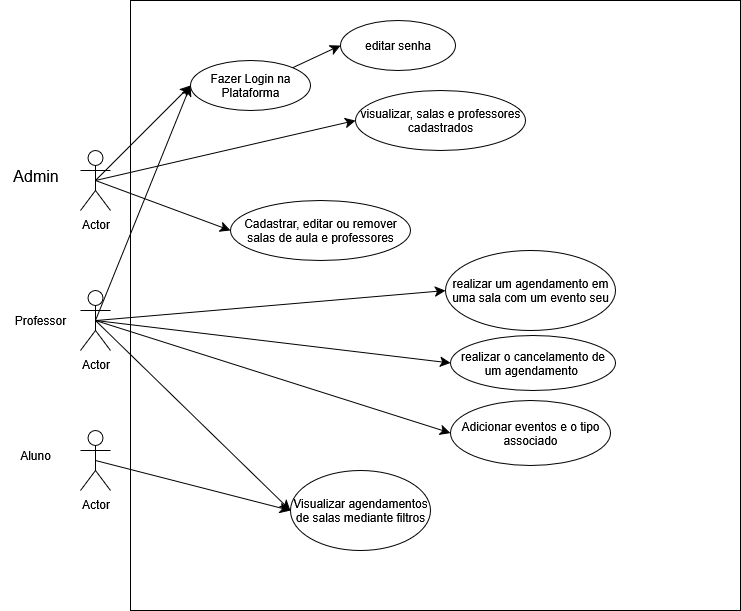

The diagram above was exported from draw.io. Its source (the exported page's mxGraphModel, read from the mxfile embedded in the PNG):
<mxGraphModel dx="827" dy="976" grid="1" gridSize="10" guides="1" tooltips="1" connect="1" arrows="1" fold="1" page="1" pageScale="1" pageWidth="827" pageHeight="1169" math="0" shadow="0">
  <root>
    <mxCell id="0" />
    <mxCell id="1" parent="0" />
    <mxCell id="85lk3x8wfXEO_yfJpsrA-1" value="Actor" style="shape=umlActor;verticalLabelPosition=bottom;verticalAlign=top;html=1;outlineConnect=0;" parent="1" vertex="1">
      <mxGeometry x="190" y="210" width="30" height="60" as="geometry" />
    </mxCell>
    <mxCell id="85lk3x8wfXEO_yfJpsrA-2" value="Actor" style="shape=umlActor;verticalLabelPosition=bottom;verticalAlign=top;html=1;outlineConnect=0;" parent="1" vertex="1">
      <mxGeometry x="190" y="350" width="30" height="60" as="geometry" />
    </mxCell>
    <mxCell id="85lk3x8wfXEO_yfJpsrA-16" value="Actor" style="shape=umlActor;verticalLabelPosition=bottom;verticalAlign=top;html=1;outlineConnect=0;" parent="1" vertex="1">
      <mxGeometry x="190" y="490" width="30" height="60" as="geometry" />
    </mxCell>
    <mxCell id="85lk3x8wfXEO_yfJpsrA-17" value="" style="whiteSpace=wrap;html=1;aspect=fixed;" parent="1" vertex="1">
      <mxGeometry x="240" y="60" width="610" height="610" as="geometry" />
    </mxCell>
    <mxCell id="85lk3x8wfXEO_yfJpsrA-18" value="Fazer Login na Plataforma" style="ellipse;whiteSpace=wrap;html=1;" parent="1" vertex="1">
      <mxGeometry x="300" y="120" width="120" height="50" as="geometry" />
    </mxCell>
    <mxCell id="85lk3x8wfXEO_yfJpsrA-19" value="Admin" style="text;html=1;align=center;verticalAlign=middle;resizable=0;points=[];autosize=1;strokeColor=none;fillColor=none;fontSize=16;" parent="1" vertex="1">
      <mxGeometry x="110" y="220" width="70" height="30" as="geometry" />
    </mxCell>
    <mxCell id="85lk3x8wfXEO_yfJpsrA-20" value="Professor" style="text;html=1;align=center;verticalAlign=middle;whiteSpace=wrap;rounded=0;" parent="1" vertex="1">
      <mxGeometry x="120" y="365" width="60" height="30" as="geometry" />
    </mxCell>
    <mxCell id="85lk3x8wfXEO_yfJpsrA-21" value="Aluno" style="text;html=1;align=center;verticalAlign=middle;whiteSpace=wrap;rounded=0;" parent="1" vertex="1">
      <mxGeometry x="115" y="500" width="60" height="30" as="geometry" />
    </mxCell>
    <mxCell id="85lk3x8wfXEO_yfJpsrA-22" value="" style="endArrow=classic;html=1;rounded=0;fontSize=12;startSize=8;endSize=8;curved=1;entryX=0;entryY=0.5;entryDx=0;entryDy=0;exitX=0.5;exitY=0.5;exitDx=0;exitDy=0;exitPerimeter=0;" parent="1" source="85lk3x8wfXEO_yfJpsrA-1" target="85lk3x8wfXEO_yfJpsrA-18" edge="1">
      <mxGeometry width="50" height="50" relative="1" as="geometry">
        <mxPoint x="340" y="460" as="sourcePoint" />
        <mxPoint x="390" y="410" as="targetPoint" />
      </mxGeometry>
    </mxCell>
    <mxCell id="85lk3x8wfXEO_yfJpsrA-23" value="Cadastrar, editar ou remover salas de aula e professores" style="ellipse;whiteSpace=wrap;html=1;" parent="1" vertex="1">
      <mxGeometry x="340" y="260" width="180" height="60" as="geometry" />
    </mxCell>
    <mxCell id="85lk3x8wfXEO_yfJpsrA-24" value="" style="endArrow=classic;html=1;rounded=0;fontSize=12;startSize=8;endSize=8;curved=1;exitX=0.5;exitY=0.5;exitDx=0;exitDy=0;exitPerimeter=0;entryX=0;entryY=0.5;entryDx=0;entryDy=0;" parent="1" source="85lk3x8wfXEO_yfJpsrA-1" target="85lk3x8wfXEO_yfJpsrA-23" edge="1">
      <mxGeometry width="50" height="50" relative="1" as="geometry">
        <mxPoint x="340" y="460" as="sourcePoint" />
        <mxPoint x="390" y="410" as="targetPoint" />
      </mxGeometry>
    </mxCell>
    <mxCell id="85lk3x8wfXEO_yfJpsrA-25" value="" style="endArrow=classic;html=1;rounded=0;fontSize=12;startSize=8;endSize=8;curved=1;exitX=0.5;exitY=0.5;exitDx=0;exitDy=0;exitPerimeter=0;entryX=0;entryY=0.5;entryDx=0;entryDy=0;" parent="1" source="85lk3x8wfXEO_yfJpsrA-2" target="85lk3x8wfXEO_yfJpsrA-18" edge="1">
      <mxGeometry width="50" height="50" relative="1" as="geometry">
        <mxPoint x="340" y="460" as="sourcePoint" />
        <mxPoint x="390" y="410" as="targetPoint" />
      </mxGeometry>
    </mxCell>
    <mxCell id="85lk3x8wfXEO_yfJpsrA-26" value="Visualizar agendamentos de salas mediante filtros" style="ellipse;whiteSpace=wrap;html=1;" parent="1" vertex="1">
      <mxGeometry x="400" y="530" width="140" height="80" as="geometry" />
    </mxCell>
    <mxCell id="85lk3x8wfXEO_yfJpsrA-27" value="" style="endArrow=classic;html=1;rounded=0;fontSize=12;startSize=8;endSize=8;curved=1;exitX=0.5;exitY=0.5;exitDx=0;exitDy=0;exitPerimeter=0;entryX=0;entryY=0.5;entryDx=0;entryDy=0;" parent="1" source="85lk3x8wfXEO_yfJpsrA-16" target="85lk3x8wfXEO_yfJpsrA-26" edge="1">
      <mxGeometry width="50" height="50" relative="1" as="geometry">
        <mxPoint x="340" y="460" as="sourcePoint" />
        <mxPoint x="390" y="410" as="targetPoint" />
      </mxGeometry>
    </mxCell>
    <mxCell id="85lk3x8wfXEO_yfJpsrA-28" value="realizar um agendamento em uma sala com um evento seu" style="ellipse;whiteSpace=wrap;html=1;" parent="1" vertex="1">
      <mxGeometry x="555" y="310" width="170" height="80" as="geometry" />
    </mxCell>
    <mxCell id="85lk3x8wfXEO_yfJpsrA-29" value="" style="endArrow=classic;html=1;rounded=0;fontSize=12;startSize=8;endSize=8;curved=1;exitX=0.5;exitY=0.5;exitDx=0;exitDy=0;exitPerimeter=0;entryX=0;entryY=0.5;entryDx=0;entryDy=0;" parent="1" source="85lk3x8wfXEO_yfJpsrA-2" target="85lk3x8wfXEO_yfJpsrA-28" edge="1">
      <mxGeometry width="50" height="50" relative="1" as="geometry">
        <mxPoint x="340" y="460" as="sourcePoint" />
        <mxPoint x="390" y="410" as="targetPoint" />
      </mxGeometry>
    </mxCell>
    <mxCell id="85lk3x8wfXEO_yfJpsrA-30" value="" style="endArrow=classic;html=1;rounded=0;fontSize=12;startSize=8;endSize=8;curved=1;entryX=0;entryY=0.5;entryDx=0;entryDy=0;exitX=0.5;exitY=0.5;exitDx=0;exitDy=0;exitPerimeter=0;" parent="1" source="85lk3x8wfXEO_yfJpsrA-2" target="85lk3x8wfXEO_yfJpsrA-26" edge="1">
      <mxGeometry width="50" height="50" relative="1" as="geometry">
        <mxPoint x="440" y="460" as="sourcePoint" />
        <mxPoint x="490" y="410" as="targetPoint" />
      </mxGeometry>
    </mxCell>
    <mxCell id="85lk3x8wfXEO_yfJpsrA-31" value="editar senha" style="ellipse;whiteSpace=wrap;html=1;" parent="1" vertex="1">
      <mxGeometry x="450" y="80" width="115" height="50" as="geometry" />
    </mxCell>
    <mxCell id="85lk3x8wfXEO_yfJpsrA-33" value="" style="endArrow=classic;html=1;rounded=0;fontSize=12;startSize=8;endSize=8;curved=1;exitX=1;exitY=0;exitDx=0;exitDy=0;entryX=0;entryY=0.5;entryDx=0;entryDy=0;" parent="1" source="85lk3x8wfXEO_yfJpsrA-18" target="85lk3x8wfXEO_yfJpsrA-31" edge="1">
      <mxGeometry width="50" height="50" relative="1" as="geometry">
        <mxPoint x="440" y="460" as="sourcePoint" />
        <mxPoint x="490" y="410" as="targetPoint" />
      </mxGeometry>
    </mxCell>
    <mxCell id="85lk3x8wfXEO_yfJpsrA-34" value="realizar o cancelamento de um agendamento&amp;nbsp;" style="ellipse;whiteSpace=wrap;html=1;" parent="1" vertex="1">
      <mxGeometry x="560" y="395" width="165" height="55" as="geometry" />
    </mxCell>
    <mxCell id="85lk3x8wfXEO_yfJpsrA-35" value="" style="endArrow=classic;html=1;rounded=0;fontSize=12;startSize=8;endSize=8;curved=1;exitX=0.5;exitY=0.5;exitDx=0;exitDy=0;exitPerimeter=0;entryX=0;entryY=0.5;entryDx=0;entryDy=0;" parent="1" source="85lk3x8wfXEO_yfJpsrA-2" target="85lk3x8wfXEO_yfJpsrA-34" edge="1">
      <mxGeometry width="50" height="50" relative="1" as="geometry">
        <mxPoint x="390" y="460" as="sourcePoint" />
        <mxPoint x="440" y="410" as="targetPoint" />
      </mxGeometry>
    </mxCell>
    <mxCell id="85lk3x8wfXEO_yfJpsrA-36" value="Adicionar eventos e o tipo associado" style="ellipse;whiteSpace=wrap;html=1;" parent="1" vertex="1">
      <mxGeometry x="560" y="460" width="160" height="65" as="geometry" />
    </mxCell>
    <mxCell id="85lk3x8wfXEO_yfJpsrA-37" value="" style="endArrow=classic;html=1;rounded=0;fontSize=12;startSize=8;endSize=8;curved=1;exitX=0.5;exitY=0.5;exitDx=0;exitDy=0;exitPerimeter=0;entryX=0;entryY=0.5;entryDx=0;entryDy=0;" parent="1" source="85lk3x8wfXEO_yfJpsrA-2" target="85lk3x8wfXEO_yfJpsrA-36" edge="1">
      <mxGeometry width="50" height="50" relative="1" as="geometry">
        <mxPoint x="390" y="460" as="sourcePoint" />
        <mxPoint x="440" y="410" as="targetPoint" />
      </mxGeometry>
    </mxCell>
    <mxCell id="85lk3x8wfXEO_yfJpsrA-38" value="visualizar, salas e professores cadastrados" style="ellipse;whiteSpace=wrap;html=1;" parent="1" vertex="1">
      <mxGeometry x="465" y="150" width="170" height="60" as="geometry" />
    </mxCell>
    <mxCell id="85lk3x8wfXEO_yfJpsrA-39" value="" style="endArrow=classic;html=1;rounded=0;fontSize=12;startSize=8;endSize=8;curved=1;exitX=0.5;exitY=0.5;exitDx=0;exitDy=0;exitPerimeter=0;entryX=0;entryY=0.5;entryDx=0;entryDy=0;" parent="1" source="85lk3x8wfXEO_yfJpsrA-1" target="85lk3x8wfXEO_yfJpsrA-38" edge="1">
      <mxGeometry width="50" height="50" relative="1" as="geometry">
        <mxPoint x="390" y="460" as="sourcePoint" />
        <mxPoint x="440" y="410" as="targetPoint" />
      </mxGeometry>
    </mxCell>
  </root>
</mxGraphModel>